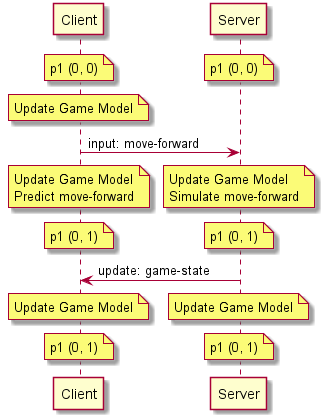

The diagram above was rendered by PlantUML. Its source (embedded in the PNG):
@startuml Client Prediction - Sequence

participant Client
participant Server

note over Client: p1 (0, 0)
/ note over Server: p1 (0, 0)

note over Client: Update Game Model

Client -> Server: input: move-forward
note over Client: Update Game Model\nPredict move-forward
/ note over Server: Update Game Model\nSimulate move-forward

note over Client: p1 (0, 1)
/ note over Server: p1 (0, 1)
Server -> Client: update: game-state

note over Client: Update Game Model
/ note over Server: Update Game Model
note over Client: p1 (0, 1)
/ note over Server: p1 (0, 1)

@enduml